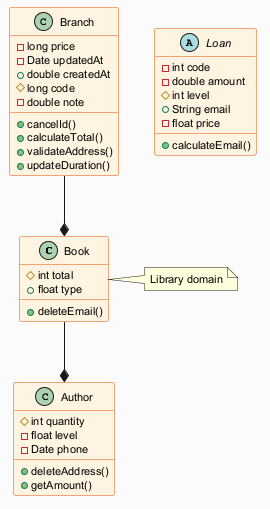

The diagram above was rendered by PlantUML. Its source (embedded in the PNG):
@startuml
skinparam backgroundColor #FAFAFA
skinparam classBackgroundColor #FFF3E0
skinparam classBorderColor #E65100
skinparam defaultFontSize 11
class Book {
  #int total
  +float type
  +deleteEmail()
}
class Branch {
  -long price
  -Date updatedAt
  +double createdAt
  #long code
  -double note
  +cancelId()
  +calculateTotal()
  +validateAddress()
  +updateDuration()
}
abstract class Loan {
  -int code
  -double amount
  #int level
  +String email
  -float price
  +calculateEmail()
}
class Author {
  #int quantity
  -float level
  -Date phone
  +deleteAddress()
  +getAmount()
}
Branch --* Book
Book --* Author
note right of Book : Library domain
@enduml